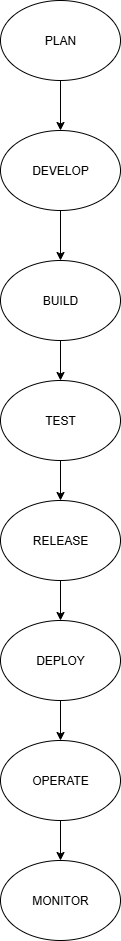

The diagram above was exported from draw.io. Its source (the exported page's mxGraphModel, read from the mxfile embedded in the PNG):
<mxGraphModel dx="802" dy="432" grid="1" gridSize="10" guides="1" tooltips="1" connect="1" arrows="1" fold="1" page="1" pageScale="1" pageWidth="827" pageHeight="1169" math="0" shadow="0">
  <root>
    <mxCell id="0" />
    <mxCell id="1" parent="0" />
    <mxCell id="ZXclTj3JwxSR9nsnhwIu-3" style="edgeStyle=orthogonalEdgeStyle;rounded=0;orthogonalLoop=1;jettySize=auto;html=1;entryX=0.5;entryY=0;entryDx=0;entryDy=0;" edge="1" parent="1" source="ZXclTj3JwxSR9nsnhwIu-1" target="ZXclTj3JwxSR9nsnhwIu-2">
      <mxGeometry relative="1" as="geometry" />
    </mxCell>
    <mxCell id="ZXclTj3JwxSR9nsnhwIu-1" value="PLAN" style="ellipse;whiteSpace=wrap;html=1;" vertex="1" parent="1">
      <mxGeometry x="340" y="60" width="120" height="80" as="geometry" />
    </mxCell>
    <mxCell id="ZXclTj3JwxSR9nsnhwIu-5" style="edgeStyle=orthogonalEdgeStyle;rounded=0;orthogonalLoop=1;jettySize=auto;html=1;entryX=0.5;entryY=0;entryDx=0;entryDy=0;" edge="1" parent="1" source="ZXclTj3JwxSR9nsnhwIu-2" target="ZXclTj3JwxSR9nsnhwIu-4">
      <mxGeometry relative="1" as="geometry" />
    </mxCell>
    <mxCell id="ZXclTj3JwxSR9nsnhwIu-2" value="DEVELOP" style="ellipse;whiteSpace=wrap;html=1;" vertex="1" parent="1">
      <mxGeometry x="340" y="190" width="120" height="80" as="geometry" />
    </mxCell>
    <mxCell id="ZXclTj3JwxSR9nsnhwIu-7" style="edgeStyle=orthogonalEdgeStyle;rounded=0;orthogonalLoop=1;jettySize=auto;html=1;" edge="1" parent="1" source="ZXclTj3JwxSR9nsnhwIu-4" target="ZXclTj3JwxSR9nsnhwIu-6">
      <mxGeometry relative="1" as="geometry" />
    </mxCell>
    <mxCell id="ZXclTj3JwxSR9nsnhwIu-4" value="BUILD" style="ellipse;whiteSpace=wrap;html=1;" vertex="1" parent="1">
      <mxGeometry x="340" y="320" width="120" height="80" as="geometry" />
    </mxCell>
    <mxCell id="ZXclTj3JwxSR9nsnhwIu-9" style="edgeStyle=orthogonalEdgeStyle;rounded=0;orthogonalLoop=1;jettySize=auto;html=1;entryX=0.5;entryY=0;entryDx=0;entryDy=0;" edge="1" parent="1" source="ZXclTj3JwxSR9nsnhwIu-6" target="ZXclTj3JwxSR9nsnhwIu-8">
      <mxGeometry relative="1" as="geometry" />
    </mxCell>
    <mxCell id="ZXclTj3JwxSR9nsnhwIu-6" value="TEST" style="ellipse;whiteSpace=wrap;html=1;" vertex="1" parent="1">
      <mxGeometry x="340" y="440" width="120" height="80" as="geometry" />
    </mxCell>
    <mxCell id="ZXclTj3JwxSR9nsnhwIu-11" style="edgeStyle=orthogonalEdgeStyle;rounded=0;orthogonalLoop=1;jettySize=auto;html=1;" edge="1" parent="1" source="ZXclTj3JwxSR9nsnhwIu-8" target="ZXclTj3JwxSR9nsnhwIu-10">
      <mxGeometry relative="1" as="geometry" />
    </mxCell>
    <mxCell id="ZXclTj3JwxSR9nsnhwIu-8" value="RELEASE" style="ellipse;whiteSpace=wrap;html=1;" vertex="1" parent="1">
      <mxGeometry x="340" y="560" width="120" height="80" as="geometry" />
    </mxCell>
    <mxCell id="ZXclTj3JwxSR9nsnhwIu-13" style="edgeStyle=orthogonalEdgeStyle;rounded=0;orthogonalLoop=1;jettySize=auto;html=1;" edge="1" parent="1" source="ZXclTj3JwxSR9nsnhwIu-10" target="ZXclTj3JwxSR9nsnhwIu-12">
      <mxGeometry relative="1" as="geometry" />
    </mxCell>
    <mxCell id="ZXclTj3JwxSR9nsnhwIu-10" value="DEPLOY" style="ellipse;whiteSpace=wrap;html=1;" vertex="1" parent="1">
      <mxGeometry x="340" y="680" width="120" height="80" as="geometry" />
    </mxCell>
    <mxCell id="ZXclTj3JwxSR9nsnhwIu-15" style="edgeStyle=orthogonalEdgeStyle;rounded=0;orthogonalLoop=1;jettySize=auto;html=1;" edge="1" parent="1" source="ZXclTj3JwxSR9nsnhwIu-12" target="ZXclTj3JwxSR9nsnhwIu-14">
      <mxGeometry relative="1" as="geometry" />
    </mxCell>
    <mxCell id="ZXclTj3JwxSR9nsnhwIu-12" value="OPERATE" style="ellipse;whiteSpace=wrap;html=1;" vertex="1" parent="1">
      <mxGeometry x="340" y="800" width="120" height="80" as="geometry" />
    </mxCell>
    <mxCell id="ZXclTj3JwxSR9nsnhwIu-14" value="MONITOR" style="ellipse;whiteSpace=wrap;html=1;" vertex="1" parent="1">
      <mxGeometry x="340" y="920" width="120" height="80" as="geometry" />
    </mxCell>
  </root>
</mxGraphModel>